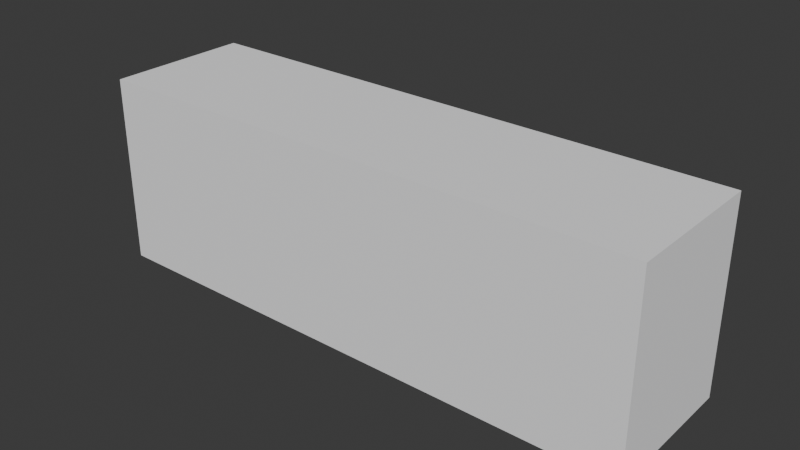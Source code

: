 # Source: ELD_AR_CONDICIONADO_v01.blend  (saved by Blender 4.2.66; exported with 4.5.12 LTS)
import bpy
from mathutils import Matrix  # noqa: F401  (used for matrix-valued properties, if any)

bpy.ops.wm.read_factory_settings(use_empty=True)
scene = bpy.context.scene
scene.name = 'Scene'

# ---- collections
col_collection = bpy.data.collections.new('Collection'); scene.collection.children.link(col_collection)

# ---- materials (node trees are filled in below, after node groups)
mat_polyroom_pbr = bpy.data.materials.new('Polyroom_PBR')

# ---- material node trees
mat_polyroom_pbr.use_nodes = True; mat_polyroom_pbr.node_tree.nodes.clear()
_N = mat_polyroom_pbr.node_tree.nodes; _L = mat_polyroom_pbr.node_tree.links
n0 = _N.new('ShaderNodeOutputMaterial'); n0.name = 'Material Output'; n0.location = (300, 0)
n1 = _N.new('ShaderNodeBsdfPrincipled'); n1.name = 'Principled BSDF'; n1.location = (0, 0)
n1.inputs[2].default_value = 0.8
n2 = _N.new('ShaderNodeVertexColor'); n2.name = 'Color Attribute'; n2.location = (-300, 0)
n2.layer_name = 'Color'
_L.new(n2.outputs[0], n1.inputs[0])
_L.new(n1.outputs[0], n0.inputs[0])
n0.is_active_output = True

# ---- world
world_world = bpy.data.worlds.new('World'); scene.world = world_world
world_world.use_nodes = True; world_world.node_tree.nodes.clear()
_N = world_world.node_tree.nodes; _L = world_world.node_tree.links
n0 = _N.new('ShaderNodeOutputWorld'); n0.name = 'World Output'; n0.location = (300, 300)
n1 = _N.new('ShaderNodeBackground'); n1.name = 'Background'; n1.location = (10, 300)
n1.inputs[0].default_value = (0.05088, 0.05088, 0.05088, 1.0)
_L.new(n1.outputs[0], n0.inputs[0])
n0.is_active_output = True
world_world.color = (0.05088, 0.05088, 0.05088)
world_world.sun_shadow_jitter_overblur = 0.0

# ---- meshes
me_eld_ar_condicionado_v01 = bpy.data.meshes.new('ELD_AR_CONDICIONADO_v01')
me_eld_ar_condicionado_v01.from_pydata([(-0.5, -0.1429, 0.0), (-0.5, -0.1429, 0.34), (-0.5, 0.1171, 0.0), (-0.5, 0.1171, 0.34), (0.5, -0.1429, 0.0), (0.5, -0.1429, 0.34), (0.5, 0.1171, 0.0), (0.5, 0.1171, 0.34), (-0.45, 0.1235, 0.02392), (-0.45, 0.1013, 0.1111), (-0.45, 0.1429, 0.02887), (-0.45, 0.1206, 0.1161), (0.45, 0.1235, 0.02392), (0.45, 0.1013, 0.1111), (0.45, 0.1429, 0.02887), (0.45, 0.1206, 0.1161), (0.18, 0.1146, 0.185), (0.18, 0.1146, 0.235), (0.18, 0.1296, 0.185), (0.18, 0.1296, 0.235), (0.32, 0.1146, 0.185), (0.32, 0.1146, 0.235), (0.32, 0.1296, 0.185), (0.32, 0.1296, 0.235), (-0.43, 0.1146, 0.07), (-0.43, 0.1146, 0.27), (-0.43, 0.1296, 0.07), (-0.43, 0.1296, 0.27), (-0.37, 0.1146, 0.07), (-0.37, 0.1146, 0.27), (-0.37, 0.1296, 0.07), (-0.37, 0.1296, 0.27), (0.37, 0.1146, 0.07), (0.37, 0.1146, 0.27), (0.37, 0.1296, 0.07), (0.37, 0.1296, 0.27), (0.43, 0.1146, 0.07), (0.43, 0.1146, 0.27), (0.43, 0.1296, 0.07), (0.43, 0.1296, 0.27)], [], [(0, 1, 3, 2), (2, 3, 7, 6), (6, 7, 5, 4), (4, 5, 1, 0), (2, 6, 4, 0), (7, 3, 1, 5), (8, 9, 11, 10), (10, 11, 15, 14), (14, 15, 13, 12), (12, 13, 9, 8), (10, 14, 12, 8), (15, 11, 9, 13), (16, 17, 19, 18), (18, 19, 23, 22), (22, 23, 21, 20), (20, 21, 17, 16), (18, 22, 20, 16), (23, 19, 17, 21), (24, 25, 27, 26), (26, 27, 31, 30), (30, 31, 29, 28), (28, 29, 25, 24), (26, 30, 28, 24), (31, 27, 25, 29), (32, 33, 35, 34), (34, 35, 39, 38), (38, 39, 37, 36), (36, 37, 33, 32), (34, 38, 36, 32), (39, 35, 33, 37)])
_uv = me_eld_ar_condicionado_v01.uv_layers.new(name='UVMap')
_uv.uv.foreach_set('vector', [0.006105, 0.8733, 0.006105, 0.6564, 0.172, 0.6564, 0.172, 0.8733, 0.4517, 0.6442, 0.235, 0.6442, 0.235, 0.006105, 0.4517, 0.006105, 0.1842, 0.8733, 0.1842, 0.6564, 0.3501, 0.6564, 0.3501, 0.8733, 0.2228, 0.6442, 0.006105, 0.6442, 0.006105, 0.006105, 0.2228, 0.006105, 0.4639, 0.6442, 0.4639, 0.006105, 0.6296, 0.006105, 0.6296, 0.6442, 0.6418, 0.6442, 0.6418, 0.006105, 0.8075, 0.006105, 0.8075, 0.6442, 0.7831, 0.7835, 0.7831, 0.726, 0.7959, 0.726, 0.7959, 0.7835, 0.876, 0.5804, 0.8197, 0.5804, 0.8197, 0.006105, 0.876, 0.006105, 0.7831, 0.7138, 0.7831, 0.6564, 0.7959, 0.6564, 0.7959, 0.7138, 0.9445, 0.5804, 0.8882, 0.5804, 0.8882, 0.006105, 0.9445, 0.006105, 0.9814, 0.5804, 0.9814, 0.006105, 0.9939, 0.006105, 0.9939, 0.5804, 0.9567, 0.5804, 0.9567, 0.006105, 0.9692, 0.006105, 0.9692, 0.5804, 0.7396, 0.7898, 0.7396, 0.7579, 0.7491, 0.7579, 0.7491, 0.7898, 0.5962, 0.7457, 0.5643, 0.7457, 0.5643, 0.6564, 0.5962, 0.6564, 0.8081, 0.6883, 0.8081, 0.6564, 0.8177, 0.6564, 0.8177, 0.6883, 0.6402, 0.7457, 0.6084, 0.7457, 0.6084, 0.6564, 0.6402, 0.6564, 0.7613, 0.7457, 0.7613, 0.6564, 0.7709, 0.6564, 0.7709, 0.7457, 0.7396, 0.7457, 0.7396, 0.6564, 0.7491, 0.6564, 0.7491, 0.7457, 0.6525, 0.784, 0.6525, 0.6564, 0.662, 0.6564, 0.662, 0.784, 0.4633, 0.7839, 0.4633, 0.6564, 0.5016, 0.6564, 0.5016, 0.7839, 0.6742, 0.784, 0.6742, 0.6564, 0.6838, 0.6564, 0.6838, 0.784, 0.3623, 0.7839, 0.3623, 0.6564, 0.4006, 0.6564, 0.4006, 0.7839, 0.5643, 0.7962, 0.5643, 0.7579, 0.5739, 0.7579, 0.5739, 0.7962, 0.5861, 0.7962, 0.5861, 0.7579, 0.5956, 0.7579, 0.5956, 0.7962, 0.696, 0.784, 0.696, 0.6564, 0.7056, 0.6564, 0.7056, 0.784, 0.5138, 0.7839, 0.5138, 0.6564, 0.5521, 0.6564, 0.5521, 0.7839, 0.7178, 0.784, 0.7178, 0.6564, 0.7274, 0.6564, 0.7274, 0.784, 0.4128, 0.7839, 0.4128, 0.6564, 0.4511, 0.6564, 0.4511, 0.7839, 0.6078, 0.7962, 0.6078, 0.7579, 0.6174, 0.7579, 0.6174, 0.7962, 0.6296, 0.7962, 0.6296, 0.7579, 0.6392, 0.7579, 0.6392, 0.7962])
_ca = me_eld_ar_condicionado_v01.color_attributes.new('Color', 'FLOAT_COLOR', 'POINT')
_ca.data.foreach_set('color', [0.92, 0.92, 0.93, 1.0, 0.92, 0.92, 0.93, 1.0, 0.92, 0.92, 0.93, 1.0, 0.92, 0.92, 0.93, 1.0, 0.92, 0.92, 0.93, 1.0, 0.92, 0.92, 0.93, 1.0, 0.92, 0.92, 0.93, 1.0, 0.92, 0.92, 0.93, 1.0, 0.78, 0.79, 0.82, 1.0, 0.78, 0.79, 0.82, 1.0, 0.78, 0.79, 0.82, 1.0, 0.78, 0.79, 0.82, 1.0, 0.78, 0.79, 0.82, 1.0, 0.78, 0.79, 0.82, 1.0, 0.78, 0.79, 0.82, 1.0, 0.78, 0.79, 0.82, 1.0, 0.2, 0.7, 0.75, 1.0, 0.2, 0.7, 0.75, 1.0, 0.2, 0.7, 0.75, 1.0, 0.2, 0.7, 0.75, 1.0, 0.2, 0.7, 0.75, 1.0, 0.2, 0.7, 0.75, 1.0, 0.2, 0.7, 0.75, 1.0, 0.2, 0.7, 0.75, 1.0, 0.78, 0.79, 0.82, 1.0, 0.78, 0.79, 0.82, 1.0, 0.78, 0.79, 0.82, 1.0, 0.78, 0.79, 0.82, 1.0, 0.78, 0.79, 0.82, 1.0, 0.78, 0.79, 0.82, 1.0, 0.78, 0.79, 0.82, 1.0, 0.78, 0.79, 0.82, 1.0, 0.78, 0.79, 0.82, 1.0, 0.78, 0.79, 0.82, 1.0, 0.78, 0.79, 0.82, 1.0, 0.78, 0.79, 0.82, 1.0, 0.78, 0.79, 0.82, 1.0, 0.78, 0.79, 0.82, 1.0, 0.78, 0.79, 0.82, 1.0, 0.78, 0.79, 0.82, 1.0])
me_eld_ar_condicionado_v01.materials.append(mat_polyroom_pbr)
me_eld_ar_condicionado_v01.update()

# ---- objects
ob_eld_ar_condicionado_v01 = bpy.data.objects.new('ELD_AR_CONDICIONADO_v01', me_eld_ar_condicionado_v01)

# ---- transforms, parenting, visibility, modifiers, constraints
ob_eld_ar_condicionado_v01.location = (0.0, 0.0, 0.0)

# ---- collection membership
col_collection.objects.link(ob_eld_ar_condicionado_v01)

# ---- scene / render settings (as saved in the file)
scene.frame_start = 1; scene.frame_end = 250; scene.frame_set(1)
scene.render.engine = 'BLENDER_EEVEE_NEXT'
bpy.context.view_layer.update()

# ---- added for rendering (the .blend has no active camera and no usable light): camera, sun
cam_auto = bpy.data.cameras.new('AutoCamera')
cam_auto.lens = 50.0
cam_auto.sensor_width = 36.0
cam_auto.clip_end = 1000.0
ob_auto_camera = bpy.data.objects.new('AutoCamera', cam_auto)
scene.collection.objects.link(ob_auto_camera)
ob_auto_camera.location = (1.01239, -1.21487, 0.979912)
ob_auto_camera.rotation_euler = (1.09748, -7.21219e-08, 0.694738)
scene.camera = ob_auto_camera
light_auto_sun = bpy.data.lights.new('AutoSun', 'SUN')
light_auto_sun.energy = 3.0
light_auto_sun.angle = 0.0523599
ob_auto_sun = bpy.data.objects.new('AutoSun', light_auto_sun)
scene.collection.objects.link(ob_auto_sun)
ob_auto_sun.rotation_euler = (0.872665, 0.174533, 0.523599)
bpy.context.view_layer.update()
